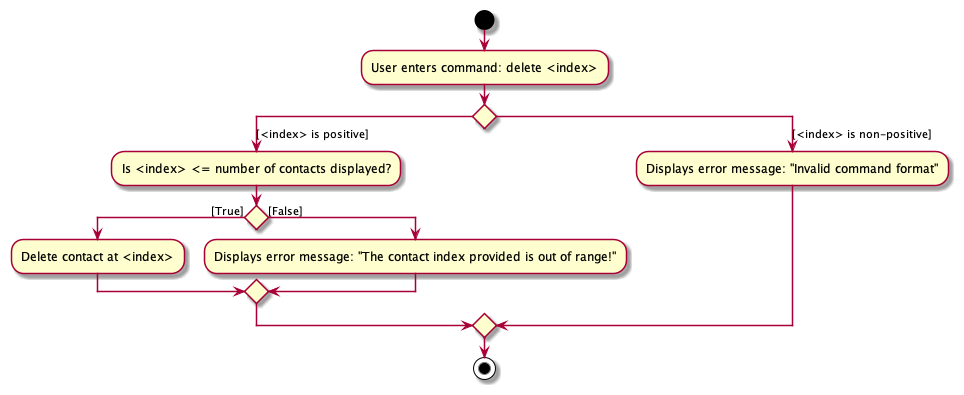

The diagram above was rendered by PlantUML. Its source (embedded in the PNG):
@startuml
'https://plantuml.com/activity-diagram-beta

start
:User enters command: delete <index>;
switch()
case ([<index> is positive])
  :Is <index> <= number of contacts displayed?;
  if () then ([True])
    :Delete contact at <index>;
  else ([False])
    :Displays error message: "The contact index provided is out of range!";
  endif
case ([<index> is non-positive])
  :Displays error message: "Invalid command format";
endswitch


stop

@enduml